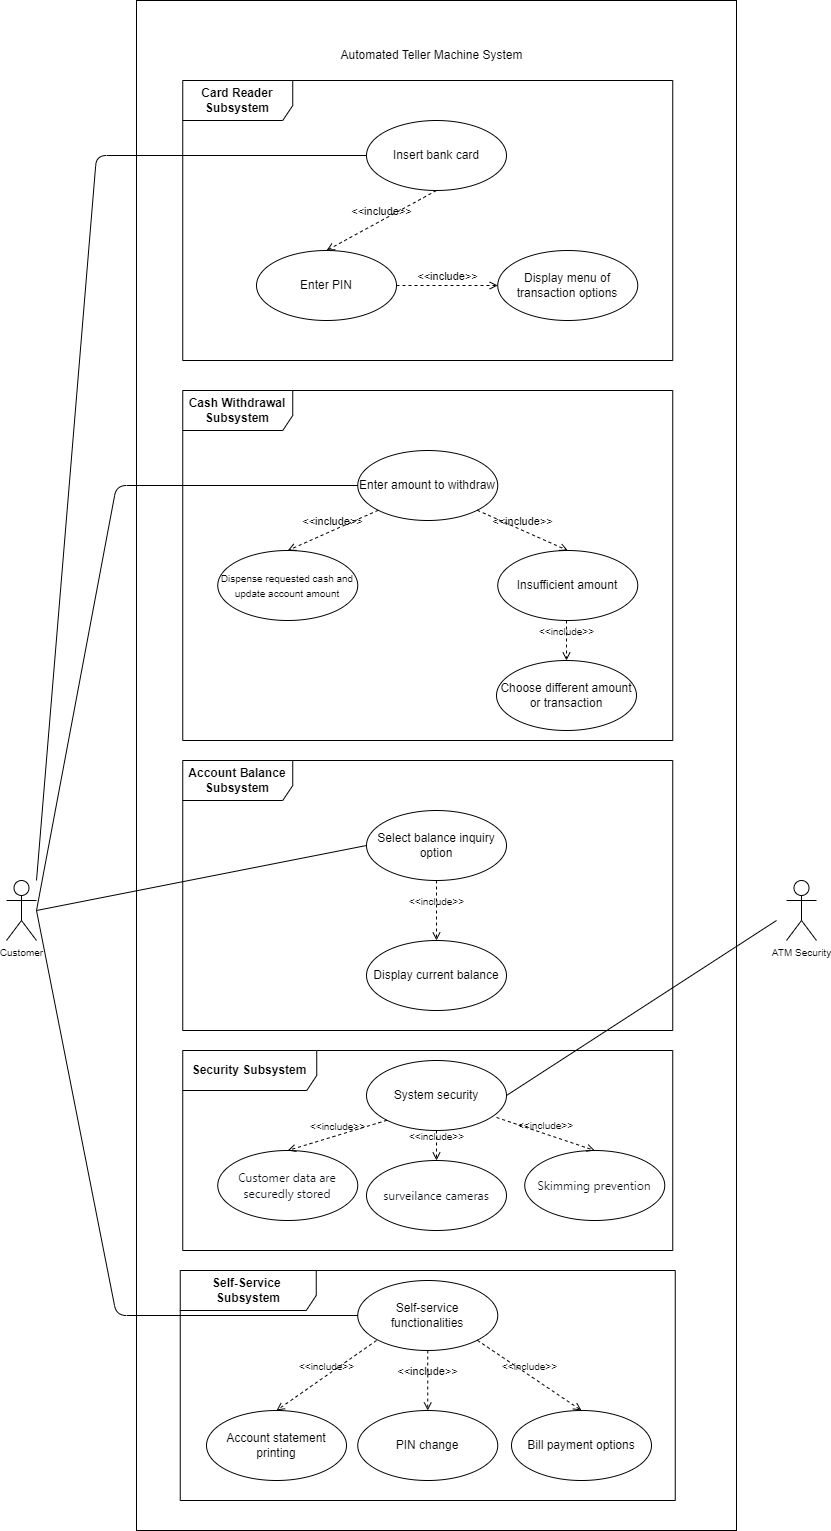

The diagram above was exported from draw.io. Its source (the exported page's mxGraphModel, read from the mxfile embedded in the PNG):
<mxGraphModel dx="1242" dy="568" grid="1" gridSize="10" guides="1" tooltips="1" connect="1" arrows="1" fold="1" page="1" pageScale="1" pageWidth="1654" pageHeight="2336" math="0" shadow="0">
  <root>
    <mxCell id="0" />
    <mxCell id="1" parent="0" />
    <mxCell id="64" value="" style="rounded=0;whiteSpace=wrap;html=1;fontSize=10;" vertex="1" parent="1">
      <mxGeometry x="240" y="680" width="600" height="1530" as="geometry" />
    </mxCell>
    <mxCell id="3" value="&lt;b&gt;Card Reader Subsystem&lt;/b&gt;" style="shape=umlFrame;whiteSpace=wrap;html=1;width=110;height=40;" vertex="1" parent="1">
      <mxGeometry x="286.25" y="760" width="490" height="280" as="geometry" />
    </mxCell>
    <mxCell id="4" value="Insert bank card" style="ellipse;whiteSpace=wrap;html=1;" vertex="1" parent="1">
      <mxGeometry x="470" y="800" width="140" height="70" as="geometry" />
    </mxCell>
    <mxCell id="5" value="Enter PIN" style="ellipse;whiteSpace=wrap;html=1;" vertex="1" parent="1">
      <mxGeometry x="360" y="930" width="140" height="70" as="geometry" />
    </mxCell>
    <mxCell id="6" value="&lt;b&gt;Cash Withdrawal Subsystem&lt;/b&gt;" style="shape=umlFrame;whiteSpace=wrap;html=1;width=110;height=40;" vertex="1" parent="1">
      <mxGeometry x="286.25" y="1070" width="490" height="350" as="geometry" />
    </mxCell>
    <mxCell id="7" value="Enter amount to withdraw" style="ellipse;whiteSpace=wrap;html=1;" vertex="1" parent="1">
      <mxGeometry x="461.25" y="1130" width="140" height="70" as="geometry" />
    </mxCell>
    <mxCell id="8" value="&lt;font style=&quot;font-size: 10px;&quot;&gt;Dispense requested cash and update account amount&lt;/font&gt;" style="ellipse;whiteSpace=wrap;html=1;" vertex="1" parent="1">
      <mxGeometry x="321.25" y="1230" width="140" height="70" as="geometry" />
    </mxCell>
    <mxCell id="9" value="&amp;lt;&amp;lt;include&amp;gt;&amp;gt;" style="edgeStyle=none;html=1;endArrow=open;verticalAlign=bottom;dashed=1;labelBackgroundColor=none;entryX=0.5;entryY=0;entryDx=0;entryDy=0;exitX=0.5;exitY=1;exitDx=0;exitDy=0;" edge="1" parent="1" source="4" target="5">
      <mxGeometry width="160" relative="1" as="geometry">
        <mxPoint x="526.25" y="910" as="sourcePoint" />
        <mxPoint x="686.25" y="910" as="targetPoint" />
      </mxGeometry>
    </mxCell>
    <mxCell id="10" value="&amp;lt;&amp;lt;include&amp;gt;&amp;gt;" style="edgeStyle=none;html=1;endArrow=open;verticalAlign=bottom;dashed=1;labelBackgroundColor=none;entryX=0.5;entryY=0;entryDx=0;entryDy=0;exitX=0;exitY=1;exitDx=0;exitDy=0;" edge="1" parent="1" source="7" target="8">
      <mxGeometry width="160" relative="1" as="geometry">
        <mxPoint x="486.25" y="1190" as="sourcePoint" />
        <mxPoint x="626.25" y="1190" as="targetPoint" />
      </mxGeometry>
    </mxCell>
    <mxCell id="11" value="Insufficient amount" style="ellipse;whiteSpace=wrap;html=1;" vertex="1" parent="1">
      <mxGeometry x="601.25" y="1230" width="140" height="70" as="geometry" />
    </mxCell>
    <mxCell id="12" value="&amp;lt;&amp;lt;include&amp;gt;&amp;gt;" style="edgeStyle=none;html=1;endArrow=open;verticalAlign=bottom;dashed=1;labelBackgroundColor=none;exitX=1;exitY=1;exitDx=0;exitDy=0;entryX=0.5;entryY=0;entryDx=0;entryDy=0;" edge="1" parent="1" source="7" target="11">
      <mxGeometry width="160" relative="1" as="geometry">
        <mxPoint x="596.25" y="1200" as="sourcePoint" />
        <mxPoint x="756.25" y="1200" as="targetPoint" />
      </mxGeometry>
    </mxCell>
    <mxCell id="13" value="&lt;b&gt;Account Balance Subsystem&lt;/b&gt;" style="shape=umlFrame;whiteSpace=wrap;html=1;width=110;height=40;" vertex="1" parent="1">
      <mxGeometry x="286.25" y="1440" width="490" height="270" as="geometry" />
    </mxCell>
    <mxCell id="14" value="Select balance inquiry option" style="ellipse;whiteSpace=wrap;html=1;" vertex="1" parent="1">
      <mxGeometry x="470" y="1490" width="140" height="70" as="geometry" />
    </mxCell>
    <mxCell id="15" value="&lt;b&gt;Security Subsystem&lt;/b&gt;" style="shape=umlFrame;whiteSpace=wrap;html=1;width=134;height=40;" vertex="1" parent="1">
      <mxGeometry x="286.25" y="1730" width="490" height="200" as="geometry" />
    </mxCell>
    <mxCell id="16" value="&lt;span style=&quot;color: rgb(14, 17, 22); font-family: -apple-system, BlinkMacSystemFont, &amp;quot;Segoe UI&amp;quot;, &amp;quot;Noto Sans&amp;quot;, Helvetica, Arial, sans-serif, &amp;quot;Apple Color Emoji&amp;quot;, &amp;quot;Segoe UI Emoji&amp;quot;; text-align: start; background-color: rgb(255, 255, 255);&quot;&gt;&lt;font style=&quot;font-size: 12px;&quot;&gt;surveilance cameras&lt;/font&gt;&lt;/span&gt;" style="ellipse;whiteSpace=wrap;html=1;" vertex="1" parent="1">
      <mxGeometry x="470" y="1840" width="140" height="70" as="geometry" />
    </mxCell>
    <mxCell id="17" value="&lt;b&gt;Self-Service&amp;nbsp; Subsystem&lt;/b&gt;" style="shape=umlFrame;whiteSpace=wrap;html=1;width=136;height=40;" vertex="1" parent="1">
      <mxGeometry x="283.75" y="1950" width="495" height="230" as="geometry" />
    </mxCell>
    <mxCell id="18" value="Self-service functionalities" style="ellipse;whiteSpace=wrap;html=1;" vertex="1" parent="1">
      <mxGeometry x="461.25" y="1960" width="140" height="70" as="geometry" />
    </mxCell>
    <mxCell id="19" value="PIN change" style="ellipse;whiteSpace=wrap;html=1;" vertex="1" parent="1">
      <mxGeometry x="461.25" y="2090" width="140" height="70" as="geometry" />
    </mxCell>
    <mxCell id="20" value="&amp;lt;&amp;lt;include&amp;gt;&amp;gt;" style="edgeStyle=none;html=1;endArrow=open;verticalAlign=bottom;dashed=1;labelBackgroundColor=none;entryX=0.5;entryY=0;entryDx=0;entryDy=0;exitX=0.5;exitY=1;exitDx=0;exitDy=0;" edge="1" parent="1" source="18" target="19">
      <mxGeometry width="160" relative="1" as="geometry">
        <mxPoint x="486.25" y="2030" as="sourcePoint" />
        <mxPoint x="626.25" y="2030" as="targetPoint" />
      </mxGeometry>
    </mxCell>
    <mxCell id="21" value="Automated Teller Machine System" style="text;html=1;strokeColor=none;fillColor=none;align=center;verticalAlign=middle;whiteSpace=wrap;rounded=0;" vertex="1" parent="1">
      <mxGeometry x="441.75" y="720" width="186.5" height="30" as="geometry" />
    </mxCell>
    <mxCell id="22" value="Display current balance" style="ellipse;whiteSpace=wrap;html=1;" vertex="1" parent="1">
      <mxGeometry x="470" y="1620" width="140" height="70" as="geometry" />
    </mxCell>
    <mxCell id="25" value="&lt;span style=&quot;color: rgb(14, 17, 22); font-family: -apple-system, BlinkMacSystemFont, &amp;quot;Segoe UI&amp;quot;, &amp;quot;Noto Sans&amp;quot;, Helvetica, Arial, sans-serif, &amp;quot;Apple Color Emoji&amp;quot;, &amp;quot;Segoe UI Emoji&amp;quot;; text-align: start; background-color: rgb(255, 255, 255);&quot;&gt;&lt;font style=&quot;font-size: 12px;&quot;&gt;Customer data are securedly stored&lt;/font&gt;&lt;/span&gt;" style="ellipse;whiteSpace=wrap;html=1;" vertex="1" parent="1">
      <mxGeometry x="321.25" y="1830" width="140" height="70" as="geometry" />
    </mxCell>
    <mxCell id="40" value="Display menu of transaction options" style="ellipse;whiteSpace=wrap;html=1;" vertex="1" parent="1">
      <mxGeometry x="601.25" y="930" width="140" height="70" as="geometry" />
    </mxCell>
    <mxCell id="41" value="&amp;lt;&amp;lt;include&amp;gt;&amp;gt;" style="edgeStyle=none;html=1;endArrow=open;verticalAlign=bottom;dashed=1;labelBackgroundColor=none;exitX=1;exitY=0.5;exitDx=0;exitDy=0;entryX=0;entryY=0.5;entryDx=0;entryDy=0;" edge="1" parent="1" source="5" target="40">
      <mxGeometry width="160" relative="1" as="geometry">
        <mxPoint x="520" y="930" as="sourcePoint" />
        <mxPoint x="680" y="930" as="targetPoint" />
      </mxGeometry>
    </mxCell>
    <mxCell id="42" value="Choose different amount or transaction" style="ellipse;whiteSpace=wrap;html=1;" vertex="1" parent="1">
      <mxGeometry x="600" y="1340" width="140" height="70" as="geometry" />
    </mxCell>
    <mxCell id="43" value="&amp;lt;&amp;lt;include&amp;gt;&amp;gt;" style="edgeStyle=none;html=1;endArrow=open;verticalAlign=bottom;dashed=1;labelBackgroundColor=none;fontSize=10;entryX=0.5;entryY=0;entryDx=0;entryDy=0;" edge="1" parent="1" target="42">
      <mxGeometry width="160" relative="1" as="geometry">
        <mxPoint x="670" y="1300" as="sourcePoint" />
        <mxPoint x="830" y="1300" as="targetPoint" />
      </mxGeometry>
    </mxCell>
    <mxCell id="44" value="&amp;lt;&amp;lt;include&amp;gt;&amp;gt;" style="edgeStyle=none;html=1;endArrow=open;verticalAlign=bottom;dashed=1;labelBackgroundColor=none;fontSize=10;exitX=0.5;exitY=1;exitDx=0;exitDy=0;entryX=0.5;entryY=0;entryDx=0;entryDy=0;" edge="1" parent="1" source="14" target="22">
      <mxGeometry width="160" relative="1" as="geometry">
        <mxPoint x="370" y="1490" as="sourcePoint" />
        <mxPoint x="530" y="1490" as="targetPoint" />
      </mxGeometry>
    </mxCell>
    <mxCell id="46" value="&lt;div style=&quot;text-align: start;&quot;&gt;&lt;font face=&quot;-apple-system, BlinkMacSystemFont, Segoe UI, Noto Sans, Helvetica, Arial, sans-serif, Apple Color Emoji, Segoe UI Emoji&quot; color=&quot;#0e1116&quot;&gt;&lt;span style=&quot;background-color: rgb(255, 255, 255);&quot;&gt;Skimming prevention&lt;/span&gt;&lt;/font&gt;&lt;/div&gt;" style="ellipse;whiteSpace=wrap;html=1;" vertex="1" parent="1">
      <mxGeometry x="628.25" y="1830" width="140" height="70" as="geometry" />
    </mxCell>
    <mxCell id="47" value="Account statement printing" style="ellipse;whiteSpace=wrap;html=1;" vertex="1" parent="1">
      <mxGeometry x="310" y="2090" width="140" height="70" as="geometry" />
    </mxCell>
    <mxCell id="48" value="Bill payment options" style="ellipse;whiteSpace=wrap;html=1;" vertex="1" parent="1">
      <mxGeometry x="615" y="2090" width="140" height="70" as="geometry" />
    </mxCell>
    <mxCell id="49" value="&amp;lt;&amp;lt;include&amp;gt;&amp;gt;" style="edgeStyle=none;html=1;endArrow=open;verticalAlign=bottom;dashed=1;labelBackgroundColor=none;fontSize=10;exitX=0.134;exitY=0.857;exitDx=0;exitDy=0;exitPerimeter=0;entryX=0.5;entryY=0;entryDx=0;entryDy=0;" edge="1" parent="1" source="18" target="47">
      <mxGeometry width="160" relative="1" as="geometry">
        <mxPoint x="330" y="2060" as="sourcePoint" />
        <mxPoint x="490" y="2060" as="targetPoint" />
      </mxGeometry>
    </mxCell>
    <mxCell id="50" value="&amp;lt;&amp;lt;include&amp;gt;&amp;gt;" style="edgeStyle=none;html=1;endArrow=open;verticalAlign=bottom;dashed=1;labelBackgroundColor=none;fontSize=10;exitX=1;exitY=1;exitDx=0;exitDy=0;entryX=0.5;entryY=0;entryDx=0;entryDy=0;" edge="1" parent="1" source="18" target="48">
      <mxGeometry width="160" relative="1" as="geometry">
        <mxPoint x="616.25" y="2050" as="sourcePoint" />
        <mxPoint x="776.25" y="2050" as="targetPoint" />
      </mxGeometry>
    </mxCell>
    <mxCell id="51" value="System security" style="ellipse;whiteSpace=wrap;html=1;" vertex="1" parent="1">
      <mxGeometry x="470" y="1740" width="140" height="70" as="geometry" />
    </mxCell>
    <mxCell id="52" value="&amp;lt;&amp;lt;include&amp;gt;&amp;gt;" style="edgeStyle=none;html=1;endArrow=open;verticalAlign=bottom;dashed=1;labelBackgroundColor=none;fontSize=10;exitX=0;exitY=1;exitDx=0;exitDy=0;entryX=0.5;entryY=0;entryDx=0;entryDy=0;" edge="1" parent="1" source="51" target="25">
      <mxGeometry width="160" relative="1" as="geometry">
        <mxPoint x="400" y="1870" as="sourcePoint" />
        <mxPoint x="560" y="1870" as="targetPoint" />
      </mxGeometry>
    </mxCell>
    <mxCell id="53" value="&amp;lt;&amp;lt;include&amp;gt;&amp;gt;" style="edgeStyle=none;html=1;endArrow=open;verticalAlign=bottom;dashed=1;labelBackgroundColor=none;fontSize=10;exitX=0.5;exitY=1;exitDx=0;exitDy=0;entryX=0.5;entryY=0;entryDx=0;entryDy=0;" edge="1" parent="1" source="51" target="16">
      <mxGeometry width="160" relative="1" as="geometry">
        <mxPoint x="480" y="1880" as="sourcePoint" />
        <mxPoint x="640" y="1880" as="targetPoint" />
      </mxGeometry>
    </mxCell>
    <mxCell id="54" value="&amp;lt;&amp;lt;include&amp;gt;&amp;gt;" style="edgeStyle=none;html=1;endArrow=open;verticalAlign=bottom;dashed=1;labelBackgroundColor=none;fontSize=10;exitX=0.929;exitY=0.814;exitDx=0;exitDy=0;exitPerimeter=0;entryX=0.5;entryY=0;entryDx=0;entryDy=0;" edge="1" parent="1" source="51" target="46">
      <mxGeometry width="160" relative="1" as="geometry">
        <mxPoint x="610" y="1800" as="sourcePoint" />
        <mxPoint x="770" y="1800" as="targetPoint" />
      </mxGeometry>
    </mxCell>
    <mxCell id="55" value="Customer" style="shape=umlActor;html=1;verticalLabelPosition=bottom;verticalAlign=top;align=center;fontSize=10;" vertex="1" parent="1">
      <mxGeometry x="110" y="1560" width="30" height="60" as="geometry" />
    </mxCell>
    <mxCell id="56" value="ATM Security" style="shape=umlActor;html=1;verticalLabelPosition=bottom;verticalAlign=top;align=center;fontSize=10;" vertex="1" parent="1">
      <mxGeometry x="890" y="1560" width="30" height="60" as="geometry" />
    </mxCell>
    <mxCell id="59" value="" style="edgeStyle=none;html=1;endArrow=none;verticalAlign=bottom;fontSize=10;entryX=0;entryY=0.5;entryDx=0;entryDy=0;" edge="1" parent="1" target="4">
      <mxGeometry width="160" relative="1" as="geometry">
        <mxPoint x="140" y="1560" as="sourcePoint" />
        <mxPoint x="300" y="1590" as="targetPoint" />
        <Array as="points">
          <mxPoint x="200" y="835" />
        </Array>
      </mxGeometry>
    </mxCell>
    <mxCell id="60" value="" style="edgeStyle=none;html=1;endArrow=none;verticalAlign=bottom;fontSize=10;entryX=0;entryY=0.5;entryDx=0;entryDy=0;" edge="1" parent="1" target="7">
      <mxGeometry width="160" relative="1" as="geometry">
        <mxPoint x="140" y="1590" as="sourcePoint" />
        <mxPoint x="300" y="1590" as="targetPoint" />
        <Array as="points">
          <mxPoint x="220" y="1165" />
        </Array>
      </mxGeometry>
    </mxCell>
    <mxCell id="61" value="" style="edgeStyle=none;html=1;endArrow=none;verticalAlign=bottom;fontSize=10;entryX=0;entryY=0.5;entryDx=0;entryDy=0;" edge="1" parent="1" target="14">
      <mxGeometry width="160" relative="1" as="geometry">
        <mxPoint x="140" y="1590" as="sourcePoint" />
        <mxPoint x="300" y="1600" as="targetPoint" />
      </mxGeometry>
    </mxCell>
    <mxCell id="62" value="" style="edgeStyle=none;html=1;endArrow=none;verticalAlign=bottom;fontSize=10;exitX=1;exitY=0.5;exitDx=0;exitDy=0;" edge="1" parent="1" source="51">
      <mxGeometry width="160" relative="1" as="geometry">
        <mxPoint x="720" y="1600" as="sourcePoint" />
        <mxPoint x="880" y="1600" as="targetPoint" />
      </mxGeometry>
    </mxCell>
    <mxCell id="63" value="" style="edgeStyle=none;html=1;endArrow=none;verticalAlign=bottom;fontSize=10;entryX=0;entryY=0.5;entryDx=0;entryDy=0;" edge="1" parent="1" target="18">
      <mxGeometry width="160" relative="1" as="geometry">
        <mxPoint x="140" y="1590" as="sourcePoint" />
        <mxPoint x="350" y="1640" as="targetPoint" />
        <Array as="points">
          <mxPoint x="220" y="1995" />
        </Array>
      </mxGeometry>
    </mxCell>
  </root>
</mxGraphModel>